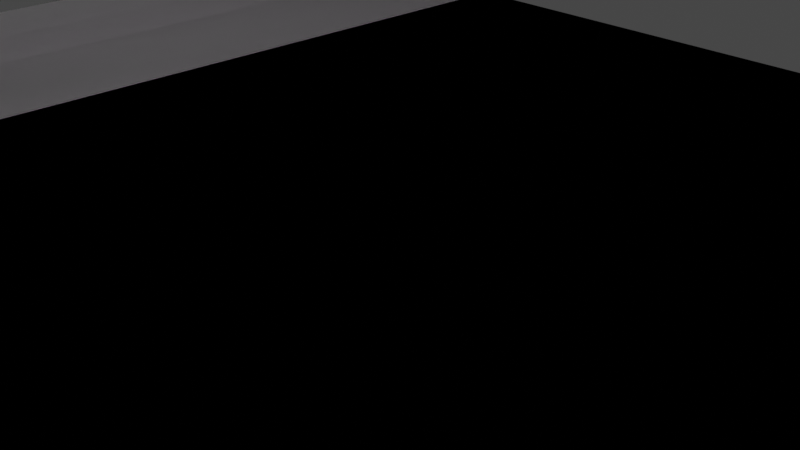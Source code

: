 # Source: BigPoint2.blend  (saved by Blender 3.4.6; exported with 4.5.12 LTS)
import bpy
from mathutils import Matrix  # noqa: F401  (used for matrix-valued properties, if any)

bpy.ops.wm.read_factory_settings(use_empty=True)
scene = bpy.context.scene
scene.name = 'Scene'

# ---- collections
col_collection = bpy.data.collections.new('Collection'); scene.collection.children.link(col_collection)

# ---- images (referenced by path relative to the original .blend; pixels are not part of the script)
import os
ASSET_DIR = os.environ.get("B2B_ASSET_DIR", "")  # directory of the original .blend (textures are referenced by path, not embedded)
HERE = os.path.dirname(os.path.abspath(__file__))  # packed textures are extracted next to this script under _unpacked/

def load_image(name, relpath, width, height, colorspace="sRGB"):
    """Load a texture the original file referenced (path relative to the .blend, or extracted next to this script)."""
    p = next((c for c in (os.path.join(HERE, relpath), os.path.join(ASSET_DIR, relpath)) if relpath and os.path.exists(c)), "")
    if p:
        img = bpy.data.images.load(p, check_existing=True)
        img.name = name
    else:  # same state as the original file: an image datablock whose file is absent (Cycles renders it pink)
        img = bpy.data.images.new(name, width, height)
        img.source = "FILE"
        img.filepath = "//" + (relpath or name)
    img.colorspace_settings.name = colorspace
    return img
img_texture_png = load_image('Texture.png', 'Texture.png', 1024, 1024, 'sRGB')

# ---- materials (node trees are filled in below, after node groups)
mat_material = bpy.data.materials.new('Material')
mat_material.use_transparent_shadow = False

# ---- material node trees
mat_material.use_nodes = True; mat_material.node_tree.nodes.clear()
_N = mat_material.node_tree.nodes; _L = mat_material.node_tree.links
n0 = _N.new('ShaderNodeBsdfPrincipled'); n0.name = 'プリンシプルBSDF'; n0.location = (10, 300)
n0.distribution = 'GGX'
n0.subsurface_method = 'RANDOM_WALK_SKIN'
n0.inputs[3].default_value = 1.45
n0.inputs[27].default_value = (0.0, 0.0, 0.0, 1.0)
n0.inputs[28].default_value = 1.0
n1 = _N.new('ShaderNodeOutputMaterial'); n1.name = 'マテリアル出力'; n1.location = (300, 300)
n2 = _N.new('ShaderNodeTexImage'); n2.name = '画像テクスチャ'; n2.location = (-280, 280)
n2.image = img_texture_png
_L.new(n0.outputs[0], n1.inputs[0])
_L.new(n2.outputs[0], n0.inputs[0])
n1.is_active_output = True

# ---- world
world_world = bpy.data.worlds.new('World'); scene.world = world_world
world_world.use_nodes = True; world_world.node_tree.nodes.clear()
_N = world_world.node_tree.nodes; _L = world_world.node_tree.links
n0 = _N.new('ShaderNodeOutputWorld'); n0.name = 'World Output'; n0.location = (300, 300)
n1 = _N.new('ShaderNodeBackground'); n1.name = 'Background'; n1.location = (10, 300)
n1.inputs[0].default_value = (0.05088, 0.05088, 0.05088, 1.0)
_L.new(n1.outputs[0], n0.inputs[0])
n0.is_active_output = True
world_world.color = (0.05088, 0.05088, 0.05088)
world_world.use_sun_shadow = False
world_world.sun_shadow_jitter_overblur = 0.0

# ---- cameras
cam_camera = bpy.data.cameras.new('Camera')
cam_camera.clip_end = 100.0
cam_camera.ortho_scale = 7.314

# ---- lights
light_light = bpy.data.lights.new('Light', 'POINT')
light_light.transmission_factor = 0.0
light_light.energy = 1000.0
light_light.shadow_soft_size = 0.1
light_light.shadow_maximum_resolution = 0.006
light_light.use_absolute_resolution = True

# ---- meshes
me_x = bpy.data.meshes.new('平面')
me_x.from_pydata([(-10.0, -10.0, 0.0), (10.0, -10.0, 0.0), (-10.0, 10.0, 0.0), (10.0, 10.0, 0.0), (-8.0, -10.0, -1.0), (8.0, -10.0, -1.0), (8.0, 10.0, -1.0), (-8.0, 10.0, -1.0)], [], [(5, 1, 3, 6), (0, 4, 7, 2), (4, 5, 6, 7)])
_uv = me_x.uv_layers.new(name='UVマップ')
_uv.uv.foreach_set('vector', [0.6667, 0.0, 1.0, 0.0, 1.0, 1.0, 0.6667, 1.0, 0.0, 0.0, 0.3333, 0.0, 0.3333, 1.0, 0.0, 1.0, 0.3333, 0.0, 0.6667, 0.0, 0.6667, 1.0, 0.3333, 1.0])
me_x.update()
me_x_1 = bpy.data.meshes.new('立方体')
me_x_1.from_pydata([(10.0, -10.0, -2.0), (-10.0, -10.0, -2.0), (10.0, 10.0, -2.0), (-10.0, 10.0, -2.0), (10.0, -10.0, -1.0), (-10.0, -10.0, -1.0), (10.0, 10.0, -1.0), (-10.0, 10.0, -1.0)], [], [(3, 7, 6, 2), (0, 4, 5, 1), (1, 5, 7, 3), (2, 6, 4, 0), (4, 6, 7, 5)])
me_x_1.polygons.foreach_set('use_smooth', [1, 1, 1, 1, 0])
_uv = me_x_1.uv_layers.new(name='UVマップ')
_uv.uv.foreach_set('vector', [0.04555, 0.9999, 0.04555, 0.9545, 0.9545, 0.9545, 0.9545, 0.9999, 0.9545, 0.0001001, 0.9545, 0.04555, 0.04555, 0.04555, 0.04555, 0.0001001, 0.0001, 0.04555, 0.04555, 0.04555, 0.04555, 0.9545, 0.0001, 0.9545, 0.9999, 0.9545, 0.9545, 0.9545, 0.9545, 0.04555, 0.9999, 0.04555, 0.9545, 0.04555, 0.9545, 0.9545, 0.04555, 0.9545, 0.04555, 0.04555])
me_x_1.materials.append(mat_material)
me_x_1.update()
me_001 = bpy.data.meshes.new('平面.001')
me_001.from_pydata([(-10.0, -10.0, 0.0), (10.0, -10.0, 0.0), (-10.0, 10.0, 0.0), (10.0, 10.0, 0.0), (-8.0, -10.0, 0.0), (8.0, -10.0, 0.0), (8.0, 10.0, -1.0), (-8.0, 10.0, -1.0), (-10.0, -8.0, 0.0), (10.0, -8.0, 0.0), (-8.0, -8.0, -1.0), (8.0, -8.0, -1.0)], [], [(11, 9, 3, 6), (8, 10, 7, 2), (10, 11, 6, 7), (4, 5, 11, 10), (0, 4, 10, 8), (5, 1, 9, 11)])
_uv = me_001.uv_layers.new(name='UVマップ')
_uv.uv.foreach_set('vector', [0.6667, 0.5, 1.0, 0.5, 1.0, 1.0, 0.6667, 1.0, 0.0, 0.5, 0.3333, 0.5, 0.3333, 1.0, 0.0, 1.0, 0.3333, 0.5, 0.6667, 0.5, 0.6667, 1.0, 0.3333, 1.0, 0.3333, 0.0, 0.6667, 0.0, 0.6667, 0.5, 0.3333, 0.5, 0.0, 0.0, 0.3333, 0.0, 0.3333, 0.5, 0.0, 0.5, 0.6667, 0.0, 1.0, 0.0, 1.0, 0.5, 0.6667, 0.5])
me_001.update()

# ---- objects
ob_light = bpy.data.objects.new('Light', light_light)
ob_camera = bpy.data.objects.new('Camera', cam_camera)
ob_collider = bpy.data.objects.new('Collider', me_x)
ob_model = bpy.data.objects.new('Model', me_x_1)
ob_collider_001 = bpy.data.objects.new('Collider.001', me_001)

# ---- transforms, parenting, visibility, modifiers, constraints
ob_light.location = (4.076, 1.005, 5.904)
ob_light.rotation_euler = (0.6503, 0.05522, 1.866)
ob_light.lock_rotations_4d = False
ob_light.empty_display_type = 'ARROWS'
ob_light.color = (0.0, 0.0, 0.0, 0.0)
ob_light.lineart.crease_threshold = 0.0
ob_camera.location = (7.359, -6.926, 4.958)
ob_camera.rotation_euler = (1.109, 0.0, 0.8149)
ob_camera.lock_rotations_4d = False
ob_camera.empty_display_type = 'ARROWS'
ob_camera.color = (0.0, 0.0, 0.0, 0.0)
ob_camera.display_type = 'WIRE'
ob_camera.lineart.crease_threshold = 0.0
ob_collider.location = (0.0, 0.0, 0.0)
ob_model.location = (0.0, 0.0, 0.0)
ob_collider_001.location = (0.0, 0.0, 0.0)

# ---- collection membership
col_collection.objects.link(ob_light)
col_collection.objects.link(ob_camera)
col_collection.objects.link(ob_collider)
col_collection.objects.link(ob_model)
col_collection.objects.link(ob_collider_001)

# ---- scene / render settings (as saved in the file)
scene.camera = ob_camera
scene.frame_start = 1; scene.frame_end = 250; scene.frame_set(1)
scene.render.engine = 'BLENDER_EEVEE_NEXT'
scene.cycles.sampling_pattern = 'TABULATED_SOBOL'
scene.cycles.use_light_tree = False
scene.view_settings.view_transform = 'Filmic'
bpy.context.view_layer.update()
